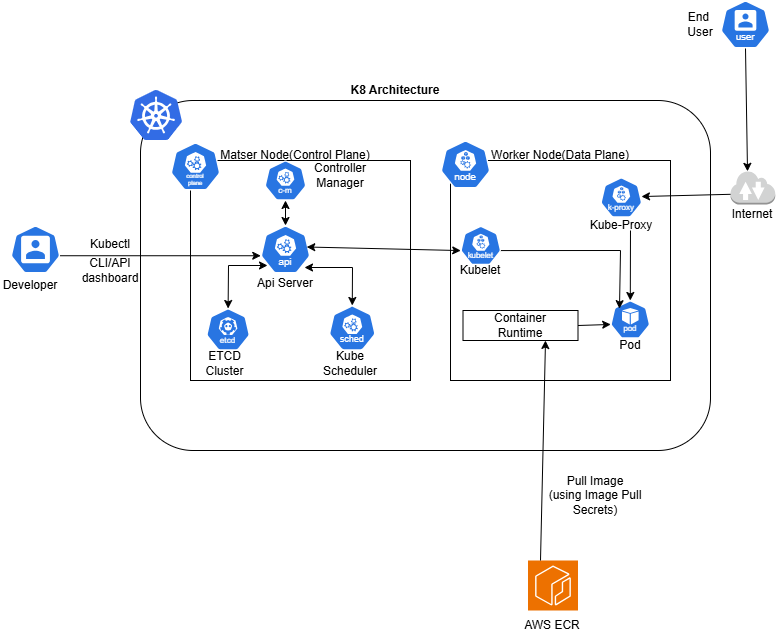

The diagram above was exported from draw.io. Its source (the exported page's mxGraphModel, read from the mxfile embedded in the PNG):
<mxGraphModel dx="1246" dy="664" grid="1" gridSize="10" guides="1" tooltips="1" connect="1" arrows="1" fold="1" page="1" pageScale="1" pageWidth="850" pageHeight="1100" math="0" shadow="0">
  <root>
    <mxCell id="0" />
    <mxCell id="1" parent="0" />
    <mxCell id="bJjpn9cvhjqXRu3kJYb6-20" value="" style="rounded=0;whiteSpace=wrap;html=1;" vertex="1" parent="1">
      <mxGeometry x="245" y="239" width="120" height="60" as="geometry" />
    </mxCell>
    <mxCell id="bJjpn9cvhjqXRu3kJYb6-19" value="" style="rounded=0;whiteSpace=wrap;html=1;" vertex="1" parent="1">
      <mxGeometry x="260" y="240" width="100" height="50" as="geometry" />
    </mxCell>
    <mxCell id="z-ZNLMBLkJPiIHum9RtZ-5" value="" style="rounded=1;whiteSpace=wrap;html=1;" parent="1" vertex="1">
      <mxGeometry x="150" y="120" width="570" height="350" as="geometry" />
    </mxCell>
    <mxCell id="z-ZNLMBLkJPiIHum9RtZ-6" value="" style="image;sketch=0;aspect=fixed;html=1;points=[];align=center;fontSize=12;image=img/lib/mscae/Kubernetes.svg;" parent="1" vertex="1">
      <mxGeometry x="140" y="110" width="52.08" height="50" as="geometry" />
    </mxCell>
    <mxCell id="z-ZNLMBLkJPiIHum9RtZ-7" value="&lt;b&gt;&lt;font&gt;K8 Architecture&lt;/font&gt;&lt;/b&gt;" style="text;strokeColor=none;align=center;fillColor=none;html=1;verticalAlign=middle;whiteSpace=wrap;rounded=0;" parent="1" vertex="1">
      <mxGeometry x="330" y="90" width="150" height="40" as="geometry" />
    </mxCell>
    <mxCell id="z-ZNLMBLkJPiIHum9RtZ-10" value="" style="whiteSpace=wrap;html=1;aspect=fixed;" parent="1" vertex="1">
      <mxGeometry x="200" y="180" width="220" height="220" as="geometry" />
    </mxCell>
    <mxCell id="z-ZNLMBLkJPiIHum9RtZ-11" value="" style="whiteSpace=wrap;html=1;aspect=fixed;" parent="1" vertex="1">
      <mxGeometry x="460" y="180" width="220" height="220" as="geometry" />
    </mxCell>
    <mxCell id="bJjpn9cvhjqXRu3kJYb6-1" value="Matser Node(Control Plane)" style="text;strokeColor=none;align=center;fillColor=none;html=1;verticalAlign=middle;whiteSpace=wrap;rounded=0;" vertex="1" parent="1">
      <mxGeometry x="225" y="160" width="160" height="30" as="geometry" />
    </mxCell>
    <mxCell id="bJjpn9cvhjqXRu3kJYb6-2" value="Worker Node(Data Plane)" style="text;strokeColor=none;align=center;fillColor=none;html=1;verticalAlign=middle;whiteSpace=wrap;rounded=0;" vertex="1" parent="1">
      <mxGeometry x="500" y="160" width="140" height="30" as="geometry" />
    </mxCell>
    <mxCell id="bJjpn9cvhjqXRu3kJYb6-8" value="" style="aspect=fixed;sketch=0;html=1;dashed=0;whitespace=wrap;verticalLabelPosition=bottom;verticalAlign=top;fillColor=#2875E2;strokeColor=#ffffff;points=[[0.005,0.63,0],[0.1,0.2,0],[0.9,0.2,0],[0.5,0,0],[0.995,0.63,0],[0.72,0.99,0],[0.5,1,0],[0.28,0.99,0]];shape=mxgraph.kubernetes.icon2;kubernetesLabel=1;prIcon=etcd" vertex="1" parent="1">
      <mxGeometry x="215.73" y="328" width="43.75" height="42" as="geometry" />
    </mxCell>
    <mxCell id="bJjpn9cvhjqXRu3kJYb6-9" value="" style="aspect=fixed;sketch=0;html=1;dashed=0;whitespace=wrap;verticalLabelPosition=bottom;verticalAlign=top;fillColor=#2875E2;strokeColor=#ffffff;points=[[0.005,0.63,0],[0.1,0.2,0],[0.9,0.2,0],[0.5,0,0],[0.995,0.63,0],[0.72,0.99,0],[0.5,1,0],[0.28,0.99,0]];shape=mxgraph.kubernetes.icon2;kubernetesLabel=1;prIcon=api" vertex="1" parent="1">
      <mxGeometry x="270" y="245" width="50" height="48" as="geometry" />
    </mxCell>
    <mxCell id="bJjpn9cvhjqXRu3kJYb6-10" value="" style="aspect=fixed;sketch=0;html=1;dashed=0;whitespace=wrap;verticalLabelPosition=bottom;verticalAlign=top;fillColor=#2875E2;strokeColor=#ffffff;points=[[0.005,0.63,0],[0.1,0.2,0],[0.9,0.2,0],[0.5,0,0],[0.995,0.63,0],[0.72,0.99,0],[0.5,1,0],[0.28,0.99,0]];shape=mxgraph.kubernetes.icon2;kubernetesLabel=1;prIcon=kubelet" vertex="1" parent="1">
      <mxGeometry x="470" y="245.5" width="40.62" height="39" as="geometry" />
    </mxCell>
    <mxCell id="bJjpn9cvhjqXRu3kJYb6-11" value="" style="aspect=fixed;sketch=0;html=1;dashed=0;whitespace=wrap;verticalLabelPosition=bottom;verticalAlign=top;fillColor=#2875E2;strokeColor=#ffffff;points=[[0.005,0.63,0],[0.1,0.2,0],[0.9,0.2,0],[0.5,0,0],[0.995,0.63,0],[0.72,0.99,0],[0.5,1,0],[0.28,0.99,0]];shape=mxgraph.kubernetes.icon2;kubernetesLabel=1;prIcon=k_proxy" vertex="1" parent="1">
      <mxGeometry x="610" y="197" width="41.67" height="40" as="geometry" />
    </mxCell>
    <mxCell id="bJjpn9cvhjqXRu3kJYb6-14" value="" style="aspect=fixed;sketch=0;html=1;dashed=0;whitespace=wrap;verticalLabelPosition=bottom;verticalAlign=top;fillColor=#2875E2;strokeColor=#ffffff;points=[[0.005,0.63,0],[0.1,0.2,0],[0.9,0.2,0],[0.5,0,0],[0.995,0.63,0],[0.72,0.99,0],[0.5,1,0],[0.28,0.99,0]];shape=mxgraph.kubernetes.icon2;kubernetesLabel=1;prIcon=sched" vertex="1" parent="1">
      <mxGeometry x="338.33" y="325" width="46.88" height="45" as="geometry" />
    </mxCell>
    <mxCell id="bJjpn9cvhjqXRu3kJYb6-15" value="" style="aspect=fixed;sketch=0;html=1;dashed=0;whitespace=wrap;verticalLabelPosition=bottom;verticalAlign=top;fillColor=#2875E2;strokeColor=#ffffff;points=[[0.005,0.63,0],[0.1,0.2,0],[0.9,0.2,0],[0.5,0,0],[0.995,0.63,0],[0.72,0.99,0],[0.5,1,0],[0.28,0.99,0]];shape=mxgraph.kubernetes.icon2;kubernetesLabel=1;prIcon=user" vertex="1" parent="1">
      <mxGeometry x="730" y="20" width="50" height="48" as="geometry" />
    </mxCell>
    <mxCell id="bJjpn9cvhjqXRu3kJYb6-17" value="" style="aspect=fixed;sketch=0;html=1;dashed=0;whitespace=wrap;verticalLabelPosition=bottom;verticalAlign=top;fillColor=#2875E2;strokeColor=#ffffff;points=[[0.005,0.63,0],[0.1,0.2,0],[0.9,0.2,0],[0.5,0,0],[0.995,0.63,0],[0.72,0.99,0],[0.5,1,0],[0.28,0.99,0]];shape=mxgraph.kubernetes.icon2;kubernetesLabel=1;prIcon=c_m" vertex="1" parent="1">
      <mxGeometry x="274.16" y="180" width="41.67" height="40" as="geometry" />
    </mxCell>
    <mxCell id="bJjpn9cvhjqXRu3kJYb6-21" value="ETCD Cluster" style="text;strokeColor=none;align=center;fillColor=none;html=1;verticalAlign=middle;whiteSpace=wrap;rounded=0;" vertex="1" parent="1">
      <mxGeometry x="202.5" y="368" width="65" height="30" as="geometry" />
    </mxCell>
    <mxCell id="bJjpn9cvhjqXRu3kJYb6-22" value="Kube Scheduler" style="text;strokeColor=none;align=center;fillColor=none;html=1;verticalAlign=middle;whiteSpace=wrap;rounded=0;" vertex="1" parent="1">
      <mxGeometry x="330" y="368" width="60" height="30" as="geometry" />
    </mxCell>
    <mxCell id="bJjpn9cvhjqXRu3kJYb6-23" value="Controller Manager" style="text;strokeColor=none;align=center;fillColor=none;html=1;verticalAlign=middle;whiteSpace=wrap;rounded=0;" vertex="1" parent="1">
      <mxGeometry x="320" y="180" width="60" height="30" as="geometry" />
    </mxCell>
    <mxCell id="bJjpn9cvhjqXRu3kJYb6-24" value="" style="aspect=fixed;sketch=0;html=1;dashed=0;whitespace=wrap;verticalLabelPosition=bottom;verticalAlign=top;fillColor=#2875E2;strokeColor=#ffffff;points=[[0.005,0.63,0],[0.1,0.2,0],[0.9,0.2,0],[0.5,0,0],[0.995,0.63,0],[0.72,0.99,0],[0.5,1,0],[0.28,0.99,0]];shape=mxgraph.kubernetes.icon2;prIcon=user" vertex="1" parent="1">
      <mxGeometry x="20" y="245" width="50" height="48" as="geometry" />
    </mxCell>
    <mxCell id="bJjpn9cvhjqXRu3kJYb6-25" value="Api Server" style="text;strokeColor=none;align=center;fillColor=none;html=1;verticalAlign=middle;whiteSpace=wrap;rounded=0;" vertex="1" parent="1">
      <mxGeometry x="265" y="288" width="60" height="30" as="geometry" />
    </mxCell>
    <mxCell id="bJjpn9cvhjqXRu3kJYb6-26" value="Developer" style="text;strokeColor=none;align=center;fillColor=none;html=1;verticalAlign=middle;whiteSpace=wrap;rounded=0;" vertex="1" parent="1">
      <mxGeometry x="10" y="290" width="60" height="30" as="geometry" />
    </mxCell>
    <mxCell id="bJjpn9cvhjqXRu3kJYb6-27" value="" style="endArrow=classic;html=1;rounded=0;exitX=0.995;exitY=0.63;exitDx=0;exitDy=0;exitPerimeter=0;entryX=0.005;entryY=0.63;entryDx=0;entryDy=0;entryPerimeter=0;" edge="1" parent="1" source="bJjpn9cvhjqXRu3kJYb6-24" target="bJjpn9cvhjqXRu3kJYb6-9">
      <mxGeometry width="50" height="50" relative="1" as="geometry">
        <mxPoint x="340" y="280" as="sourcePoint" />
        <mxPoint x="390" y="230" as="targetPoint" />
      </mxGeometry>
    </mxCell>
    <mxCell id="bJjpn9cvhjqXRu3kJYb6-28" value="Kubectl" style="text;strokeColor=none;align=center;fillColor=none;html=1;verticalAlign=middle;whiteSpace=wrap;rounded=0;" vertex="1" parent="1">
      <mxGeometry x="90" y="249" width="60" height="30" as="geometry" />
    </mxCell>
    <mxCell id="bJjpn9cvhjqXRu3kJYb6-30" value="" style="endArrow=classic;startArrow=classic;html=1;rounded=0;entryX=0.5;entryY=1;entryDx=0;entryDy=0;entryPerimeter=0;exitX=0.5;exitY=0;exitDx=0;exitDy=0;exitPerimeter=0;" edge="1" parent="1" source="bJjpn9cvhjqXRu3kJYb6-9" target="bJjpn9cvhjqXRu3kJYb6-17">
      <mxGeometry width="50" height="50" relative="1" as="geometry">
        <mxPoint x="340" y="280" as="sourcePoint" />
        <mxPoint x="390" y="230" as="targetPoint" />
      </mxGeometry>
    </mxCell>
    <mxCell id="bJjpn9cvhjqXRu3kJYb6-31" value="" style="endArrow=classic;startArrow=classic;html=1;rounded=0;exitX=0.5;exitY=0;exitDx=0;exitDy=0;exitPerimeter=0;entryX=0.88;entryY=0.875;entryDx=0;entryDy=0;entryPerimeter=0;" edge="1" parent="1" source="bJjpn9cvhjqXRu3kJYb6-14" target="bJjpn9cvhjqXRu3kJYb6-9">
      <mxGeometry width="50" height="50" relative="1" as="geometry">
        <mxPoint x="340" y="280" as="sourcePoint" />
        <mxPoint x="390" y="230" as="targetPoint" />
        <Array as="points">
          <mxPoint x="362" y="287" />
        </Array>
      </mxGeometry>
    </mxCell>
    <mxCell id="bJjpn9cvhjqXRu3kJYb6-32" value="" style="endArrow=classic;startArrow=classic;html=1;rounded=0;entryX=0.14;entryY=0.833;entryDx=0;entryDy=0;entryPerimeter=0;exitX=0.5;exitY=0;exitDx=0;exitDy=0;exitPerimeter=0;" edge="1" parent="1" source="bJjpn9cvhjqXRu3kJYb6-8" target="bJjpn9cvhjqXRu3kJYb6-9">
      <mxGeometry width="50" height="50" relative="1" as="geometry">
        <mxPoint x="210" y="340" as="sourcePoint" />
        <mxPoint x="260" y="290" as="targetPoint" />
        <Array as="points">
          <mxPoint x="238" y="285" />
        </Array>
      </mxGeometry>
    </mxCell>
    <mxCell id="bJjpn9cvhjqXRu3kJYb6-33" value="CLI/API dashboard" style="text;strokeColor=none;align=center;fillColor=none;html=1;verticalAlign=middle;whiteSpace=wrap;rounded=0;" vertex="1" parent="1">
      <mxGeometry x="90" y="275" width="60" height="30" as="geometry" />
    </mxCell>
    <mxCell id="bJjpn9cvhjqXRu3kJYb6-34" value="Kubelet" style="text;strokeColor=none;align=center;fillColor=none;html=1;verticalAlign=middle;whiteSpace=wrap;rounded=0;" vertex="1" parent="1">
      <mxGeometry x="460" y="275" width="60" height="30" as="geometry" />
    </mxCell>
    <mxCell id="bJjpn9cvhjqXRu3kJYb6-35" value="" style="endArrow=classic;startArrow=classic;html=1;rounded=0;entryX=0.005;entryY=0.63;entryDx=0;entryDy=0;entryPerimeter=0;exitX=0.925;exitY=0.448;exitDx=0;exitDy=0;exitPerimeter=0;" edge="1" parent="1" source="bJjpn9cvhjqXRu3kJYb6-9" target="bJjpn9cvhjqXRu3kJYb6-10">
      <mxGeometry width="50" height="50" relative="1" as="geometry">
        <mxPoint x="310" y="270" as="sourcePoint" />
        <mxPoint x="410" y="220" as="targetPoint" />
      </mxGeometry>
    </mxCell>
    <mxCell id="bJjpn9cvhjqXRu3kJYb6-36" value="Kube-Proxy" style="text;strokeColor=none;align=center;fillColor=none;html=1;verticalAlign=middle;whiteSpace=wrap;rounded=0;" vertex="1" parent="1">
      <mxGeometry x="596.67" y="230" width="68.33" height="30" as="geometry" />
    </mxCell>
    <mxCell id="bJjpn9cvhjqXRu3kJYb6-37" value="" style="aspect=fixed;sketch=0;html=1;dashed=0;whitespace=wrap;verticalLabelPosition=bottom;verticalAlign=top;fillColor=#2875E2;strokeColor=#ffffff;points=[[0.005,0.63,0],[0.1,0.2,0],[0.9,0.2,0],[0.5,0,0],[0.995,0.63,0],[0.72,0.99,0],[0.5,1,0],[0.28,0.99,0]];shape=mxgraph.kubernetes.icon2;kubernetesLabel=1;prIcon=control_plane" vertex="1" parent="1">
      <mxGeometry x="180" y="162" width="50" height="48" as="geometry" />
    </mxCell>
    <mxCell id="bJjpn9cvhjqXRu3kJYb6-38" value="" style="aspect=fixed;sketch=0;html=1;dashed=0;whitespace=wrap;verticalLabelPosition=bottom;verticalAlign=top;fillColor=#2875E2;strokeColor=#ffffff;points=[[0.005,0.63,0],[0.1,0.2,0],[0.9,0.2,0],[0.5,0,0],[0.995,0.63,0],[0.72,0.99,0],[0.5,1,0],[0.28,0.99,0]];shape=mxgraph.kubernetes.icon2;kubernetesLabel=1;prIcon=node" vertex="1" parent="1">
      <mxGeometry x="450" y="160" width="50" height="48" as="geometry" />
    </mxCell>
    <mxCell id="bJjpn9cvhjqXRu3kJYb6-41" value="" style="aspect=fixed;sketch=0;html=1;dashed=0;whitespace=wrap;verticalLabelPosition=bottom;verticalAlign=top;fillColor=#2875E2;strokeColor=#ffffff;points=[[0.005,0.63,0],[0.1,0.2,0],[0.9,0.2,0],[0.5,0,0],[0.995,0.63,0],[0.72,0.99,0],[0.5,1,0],[0.28,0.99,0]];shape=mxgraph.kubernetes.icon2;kubernetesLabel=1;prIcon=pod" vertex="1" parent="1">
      <mxGeometry x="620.0000000000001" y="320" width="39.58" height="38" as="geometry" />
    </mxCell>
    <mxCell id="bJjpn9cvhjqXRu3kJYb6-44" value="End&amp;nbsp;&lt;div&gt;User&lt;/div&gt;" style="text;strokeColor=none;align=center;fillColor=none;html=1;verticalAlign=middle;whiteSpace=wrap;rounded=0;" vertex="1" parent="1">
      <mxGeometry x="680" y="29" width="60" height="30" as="geometry" />
    </mxCell>
    <mxCell id="bJjpn9cvhjqXRu3kJYb6-46" value="" style="outlineConnect=0;dashed=0;verticalLabelPosition=bottom;verticalAlign=top;align=center;html=1;shape=mxgraph.aws3.internet_2;fillColor=#D2D3D3;gradientColor=none;" vertex="1" parent="1">
      <mxGeometry x="740" y="190" width="44.75" height="34" as="geometry" />
    </mxCell>
    <mxCell id="bJjpn9cvhjqXRu3kJYb6-47" value="Internet" style="text;strokeColor=none;align=center;fillColor=none;html=1;verticalAlign=middle;whiteSpace=wrap;rounded=0;" vertex="1" parent="1">
      <mxGeometry x="732.38" y="219" width="60" height="30" as="geometry" />
    </mxCell>
    <mxCell id="bJjpn9cvhjqXRu3kJYb6-48" value="" style="endArrow=classic;html=1;rounded=0;exitX=0.5;exitY=1;exitDx=0;exitDy=0;exitPerimeter=0;entryX=0.38;entryY=0.025;entryDx=0;entryDy=0;entryPerimeter=0;" edge="1" parent="1" source="bJjpn9cvhjqXRu3kJYb6-15" target="bJjpn9cvhjqXRu3kJYb6-46">
      <mxGeometry width="50" height="50" relative="1" as="geometry">
        <mxPoint x="590" y="90" as="sourcePoint" />
        <mxPoint x="640" y="40" as="targetPoint" />
      </mxGeometry>
    </mxCell>
    <mxCell id="bJjpn9cvhjqXRu3kJYb6-49" value="" style="endArrow=classic;html=1;rounded=0;exitX=0;exitY=0.7;exitDx=0;exitDy=0;exitPerimeter=0;entryX=0.983;entryY=0.476;entryDx=0;entryDy=0;entryPerimeter=0;" edge="1" parent="1" source="bJjpn9cvhjqXRu3kJYb6-46" target="bJjpn9cvhjqXRu3kJYb6-11">
      <mxGeometry width="50" height="50" relative="1" as="geometry">
        <mxPoint x="510" y="90" as="sourcePoint" />
        <mxPoint x="560" y="40" as="targetPoint" />
      </mxGeometry>
    </mxCell>
    <mxCell id="bJjpn9cvhjqXRu3kJYb6-50" value="" style="endArrow=classic;html=1;rounded=0;exitX=0.995;exitY=0.63;exitDx=0;exitDy=0;exitPerimeter=0;entryX=0.227;entryY=0.215;entryDx=0;entryDy=0;entryPerimeter=0;" edge="1" parent="1" source="bJjpn9cvhjqXRu3kJYb6-10" target="bJjpn9cvhjqXRu3kJYb6-41">
      <mxGeometry width="50" height="50" relative="1" as="geometry">
        <mxPoint x="510" y="300" as="sourcePoint" />
        <mxPoint x="561.0596800000001" y="319.2399999999999" as="targetPoint" />
        <Array as="points">
          <mxPoint x="630" y="270" />
        </Array>
      </mxGeometry>
    </mxCell>
    <mxCell id="bJjpn9cvhjqXRu3kJYb6-51" value="" style="sketch=0;points=[[0,0,0],[0.25,0,0],[0.5,0,0],[0.75,0,0],[1,0,0],[0,1,0],[0.25,1,0],[0.5,1,0],[0.75,1,0],[1,1,0],[0,0.25,0],[0,0.5,0],[0,0.75,0],[1,0.25,0],[1,0.5,0],[1,0.75,0]];outlineConnect=0;fontColor=#232F3E;fillColor=#ED7100;strokeColor=#ffffff;dashed=0;verticalLabelPosition=bottom;verticalAlign=top;align=center;html=1;fontSize=12;fontStyle=0;aspect=fixed;shape=mxgraph.aws4.resourceIcon;resIcon=mxgraph.aws4.ecr;" vertex="1" parent="1">
      <mxGeometry x="537.5" y="580" width="50" height="50" as="geometry" />
    </mxCell>
    <mxCell id="bJjpn9cvhjqXRu3kJYb6-52" value="AWS ECR" style="text;strokeColor=none;align=center;fillColor=none;html=1;verticalAlign=middle;whiteSpace=wrap;rounded=0;" vertex="1" parent="1">
      <mxGeometry x="532.5" y="630" width="60" height="30" as="geometry" />
    </mxCell>
    <mxCell id="bJjpn9cvhjqXRu3kJYb6-53" value="" style="endArrow=classic;html=1;rounded=0;exitX=0.25;exitY=0;exitDx=0;exitDy=0;exitPerimeter=0;entryX=0.75;entryY=1;entryDx=0;entryDy=0;" edge="1" parent="1" source="bJjpn9cvhjqXRu3kJYb6-51" target="bJjpn9cvhjqXRu3kJYb6-57">
      <mxGeometry width="50" height="50" relative="1" as="geometry">
        <mxPoint x="578" y="570" as="sourcePoint" />
        <mxPoint x="550" y="390" as="targetPoint" />
      </mxGeometry>
    </mxCell>
    <mxCell id="bJjpn9cvhjqXRu3kJYb6-54" value="Pull Image&lt;div&gt;(using Image Pull Secrets)&lt;/div&gt;" style="text;strokeColor=none;align=center;fillColor=none;html=1;verticalAlign=middle;whiteSpace=wrap;rounded=0;" vertex="1" parent="1">
      <mxGeometry x="540" y="500" width="130" height="30" as="geometry" />
    </mxCell>
    <mxCell id="bJjpn9cvhjqXRu3kJYb6-55" value="" style="rounded=0;whiteSpace=wrap;html=1;" vertex="1" parent="1">
      <mxGeometry x="472.5" y="330" width="115" height="30" as="geometry" />
    </mxCell>
    <mxCell id="bJjpn9cvhjqXRu3kJYb6-57" value="Container Runtime" style="text;strokeColor=none;align=center;fillColor=none;html=1;verticalAlign=middle;whiteSpace=wrap;rounded=0;" vertex="1" parent="1">
      <mxGeometry x="480" y="330" width="100" height="30" as="geometry" />
    </mxCell>
    <mxCell id="bJjpn9cvhjqXRu3kJYb6-60" value="" style="endArrow=classic;html=1;rounded=0;entryX=0.5;entryY=0;entryDx=0;entryDy=0;entryPerimeter=0;exitX=0.634;exitY=0.667;exitDx=0;exitDy=0;exitPerimeter=0;" edge="1" parent="1" source="bJjpn9cvhjqXRu3kJYb6-36" target="bJjpn9cvhjqXRu3kJYb6-41">
      <mxGeometry width="50" height="50" relative="1" as="geometry">
        <mxPoint x="560" y="320" as="sourcePoint" />
        <mxPoint x="610" y="270" as="targetPoint" />
      </mxGeometry>
    </mxCell>
    <mxCell id="bJjpn9cvhjqXRu3kJYb6-61" value="Pod" style="text;strokeColor=none;align=center;fillColor=none;html=1;verticalAlign=middle;whiteSpace=wrap;rounded=0;" vertex="1" parent="1">
      <mxGeometry x="610" y="350" width="60" height="30" as="geometry" />
    </mxCell>
    <mxCell id="bJjpn9cvhjqXRu3kJYb6-62" value="" style="endArrow=classic;html=1;rounded=0;exitX=1;exitY=0.5;exitDx=0;exitDy=0;entryX=0.005;entryY=0.63;entryDx=0;entryDy=0;entryPerimeter=0;" edge="1" parent="1" source="bJjpn9cvhjqXRu3kJYb6-55" target="bJjpn9cvhjqXRu3kJYb6-41">
      <mxGeometry width="50" height="50" relative="1" as="geometry">
        <mxPoint x="550" y="320" as="sourcePoint" />
        <mxPoint x="600" y="270" as="targetPoint" />
      </mxGeometry>
    </mxCell>
  </root>
</mxGraphModel>